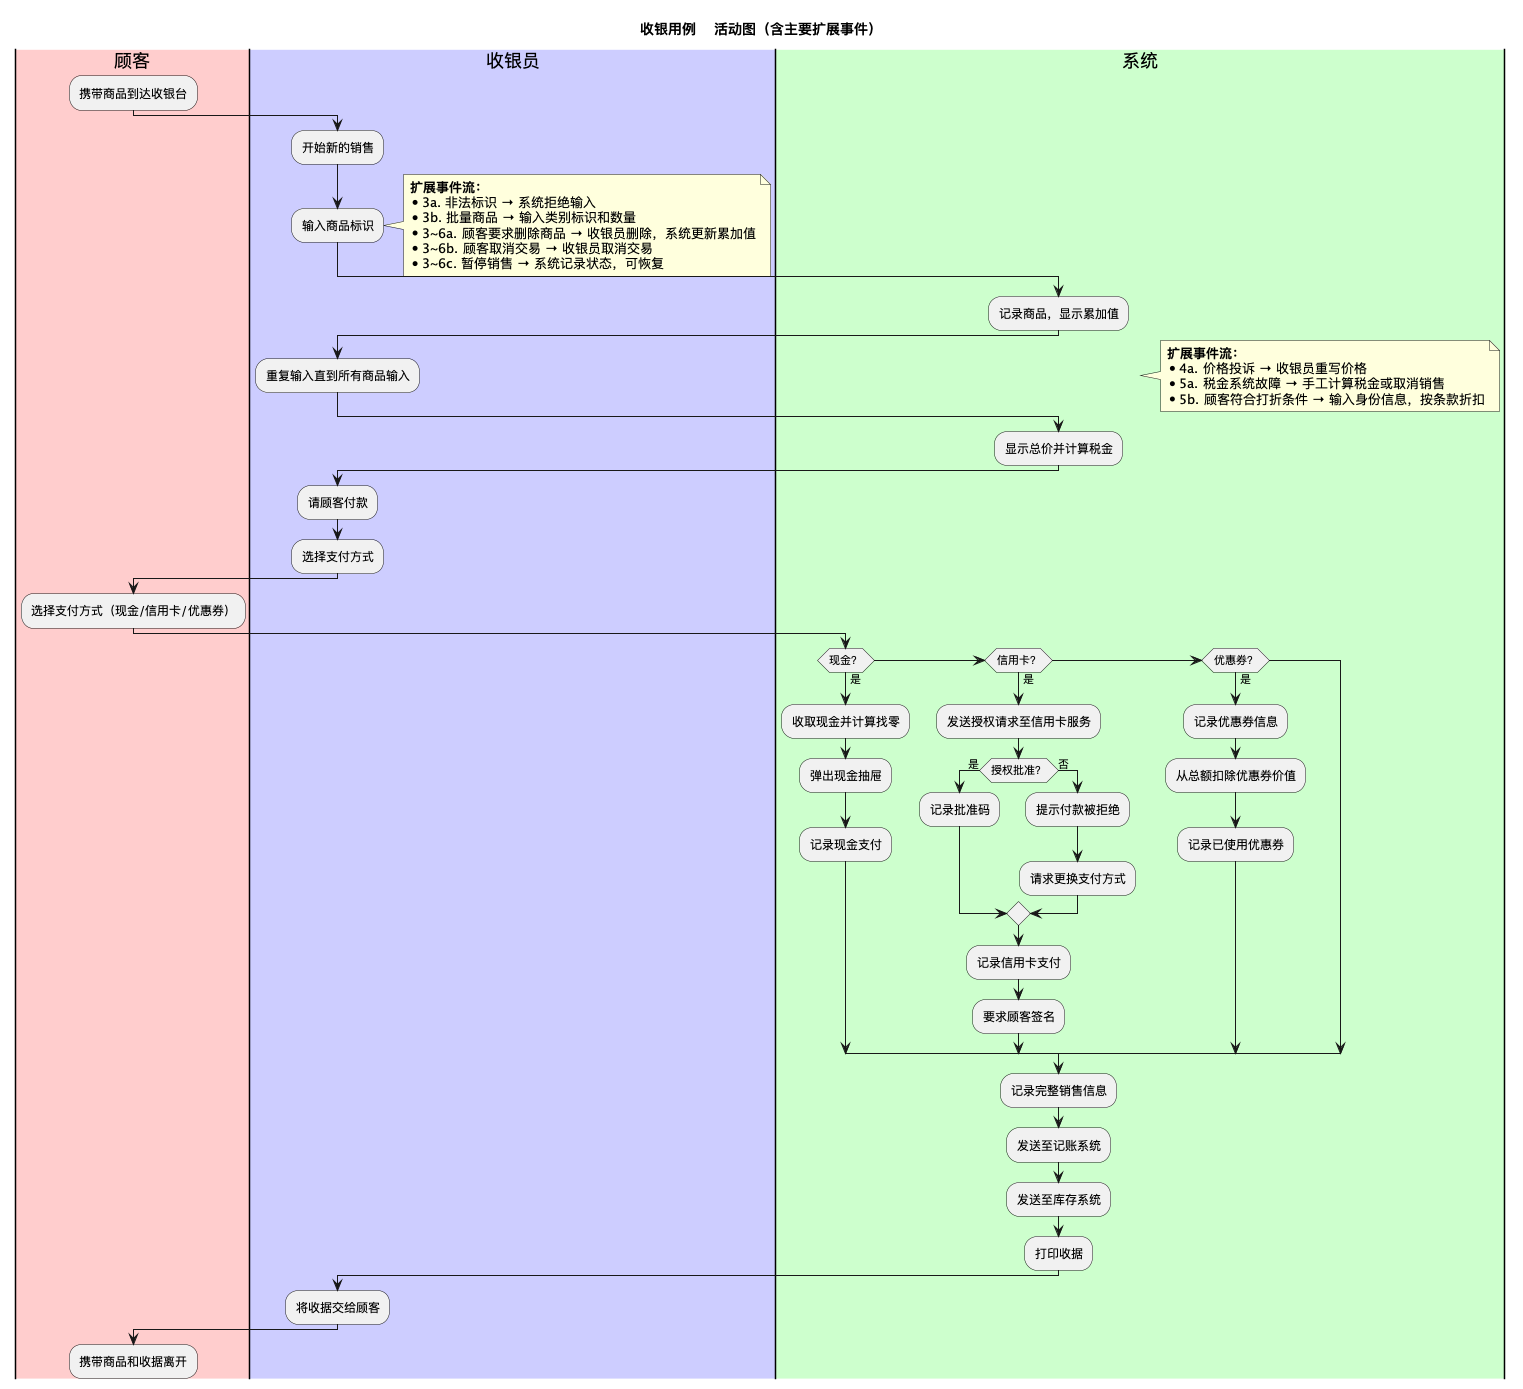

The diagram above was rendered by PlantUML. Its source (embedded in the PNG):
@startuml
title 收银用例 - 活动图（含主要扩展事件）

|#FFCCCC|顾客|
:携带商品到达收银台;

|#CCCCFF|收银员|
:开始新的销售;
:输入商品标识;

note right
  **扩展事件流：**
  *3a. 非法标识 → 系统拒绝输入
  *3b. 批量商品 → 输入类别标识和数量
  *3~6a. 顾客要求删除商品 → 收银员删除，系统更新累加值
  *3~6b. 顾客取消交易 → 收银员取消交易
  *3~6c. 暂停销售 → 系统记录状态，可恢复
end note

|#CCFFCC|系统|
:记录商品，显示累加值;

|#CCCCFF|收银员|
:重复输入直到所有商品输入;

|#CCFFCC|系统|
note right
  **扩展事件流：**
  *4a. 价格投诉 → 收银员重写价格
  *5a. 税金系统故障 → 手工计算税金或取消销售
  *5b. 顾客符合打折条件 → 输入身份信息，按条款折扣
end note
:显示总价并计算税金;

|#CCCCFF|收银员|
:请顾客付款;
:选择支付方式;

|#FFCCCC|顾客|
:选择支付方式（现金/信用卡/优惠券）;

|#CCFFCC|系统|
if (现金？) then (是)
  :收取现金并计算找零;
  :弹出现金抽屉;
  :记录现金支付;
elseif (信用卡？) then (是)
  note right
    **扩展事件流：**
    *5c. 信用卡结账 → 输入身份信息，扣除货款
    *6a. 现金不足 → 更换支付方式或取消
    *7a. 现金支付：输入收取数额，找零
    *7b. 信用卡支付：发送授权请求，记录批准/拒绝
  end note
  :发送授权请求至信用卡服务;
  if (授权批准？) then (是)
    :记录批准码;
  else (否)
    :提示付款被拒绝;
    :请求更换支付方式;
  endif;
  :记录信用卡支付;
  :要求顾客签名;
elseif (优惠券？) then (是)
  note right
    **扩展事件流：**
    *7e. 优惠券：记录每张，扣除相应价值
    *la. 优惠券不适用 → 系统提示错误
  end note
  :记录优惠券信息;
  :从总额扣除优惠券价值;
  :记录已使用优惠券;
endif

|#CCFFCC|系统|
note right
  **扩展事件流：**
  *a. 系统故障 → 重启并恢复上次状态
  *2a. 恢复异常 → 记录错误，清空状态
  *9a. 有回扣 → 打印回扣表格和收据
  *9b. 礼物收据 → 不显示价格
end note
:记录完整销售信息;
:发送至记账系统;
:发送至库存系统;
:打印收据;

|#CCCCFF|收银员|
:将收据交给顾客;

|#FFCCCC|顾客|
:携带商品和收据离开;

@enduml